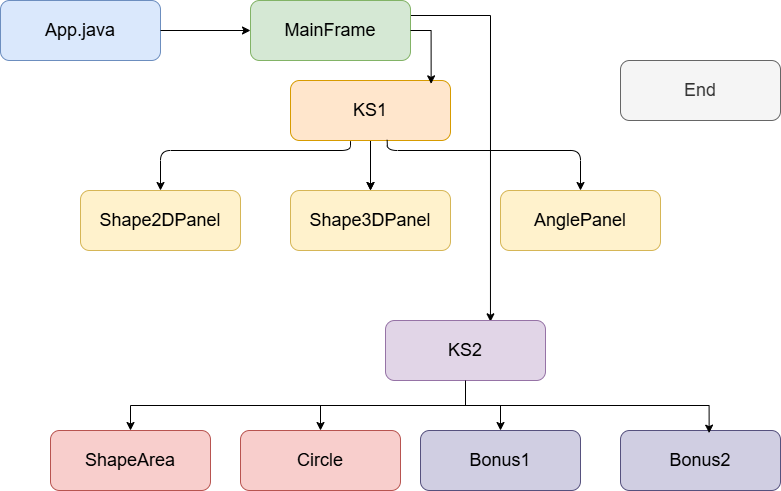

The diagram above was exported from draw.io. Its source (the exported page's mxGraphModel, read from the mxfile embedded in the PNG):
<mxGraphModel dx="946" dy="623" grid="1" gridSize="10" guides="1" tooltips="1" connect="1" arrows="1" fold="1" page="1" pageScale="1" pageWidth="850" pageHeight="1100" math="0" shadow="0">
  <root>
    <mxCell id="0" />
    <mxCell id="1" parent="0" />
    <mxCell id="2" value="App.java" style="rounded=1;whiteSpace=wrap;html=1;fillColor=#dae8fc;strokeColor=#6c8ebf;fontSize=18;" parent="1" vertex="1">
      <mxGeometry x="40" y="50" width="160" height="60" as="geometry" />
    </mxCell>
    <mxCell id="qd_P7ZeGCLa3GsDGzYZg-34" style="edgeStyle=orthogonalEdgeStyle;rounded=0;orthogonalLoop=1;jettySize=auto;html=1;exitX=1;exitY=0.25;exitDx=0;exitDy=0;entryX=0.656;entryY=0.022;entryDx=0;entryDy=0;entryPerimeter=0;" edge="1" parent="1" source="3" target="8">
      <mxGeometry relative="1" as="geometry">
        <mxPoint x="810" y="400" as="targetPoint" />
      </mxGeometry>
    </mxCell>
    <mxCell id="3" value="MainFrame" style="rounded=1;whiteSpace=wrap;html=1;fillColor=#d5e8d4;strokeColor=#82b366;fontSize=18;" parent="1" vertex="1">
      <mxGeometry x="290" y="50" width="160" height="60" as="geometry" />
    </mxCell>
    <mxCell id="qd_P7ZeGCLa3GsDGzYZg-31" value="" style="edgeStyle=orthogonalEdgeStyle;rounded=0;orthogonalLoop=1;jettySize=auto;html=1;" edge="1" parent="1" source="4" target="6">
      <mxGeometry relative="1" as="geometry" />
    </mxCell>
    <mxCell id="4" value="KS1" style="rounded=1;whiteSpace=wrap;html=1;fillColor=#ffe6cc;strokeColor=#d79b00;fontSize=18;" parent="1" vertex="1">
      <mxGeometry x="330" y="130" width="160" height="60" as="geometry" />
    </mxCell>
    <mxCell id="5" value="Shape2DPanel" style="rounded=1;whiteSpace=wrap;html=1;fillColor=#fff2cc;strokeColor=#d6b656;fontSize=18;" parent="1" vertex="1">
      <mxGeometry x="120" y="240" width="160" height="60" as="geometry" />
    </mxCell>
    <mxCell id="6" value="Shape3DPanel" style="rounded=1;whiteSpace=wrap;html=1;fillColor=#fff2cc;strokeColor=#d6b656;fontSize=18;" parent="1" vertex="1">
      <mxGeometry x="330" y="240" width="160" height="60" as="geometry" />
    </mxCell>
    <mxCell id="7" value="AnglePanel" style="rounded=1;whiteSpace=wrap;html=1;fillColor=#fff2cc;strokeColor=#d6b656;fontSize=18;" parent="1" vertex="1">
      <mxGeometry x="540" y="240" width="160" height="60" as="geometry" />
    </mxCell>
    <mxCell id="qd_P7ZeGCLa3GsDGzYZg-25" style="edgeStyle=orthogonalEdgeStyle;rounded=0;orthogonalLoop=1;jettySize=auto;html=1;exitX=0.5;exitY=1;exitDx=0;exitDy=0;entryX=0.5;entryY=0;entryDx=0;entryDy=0;" edge="1" parent="1" source="8" target="11">
      <mxGeometry relative="1" as="geometry" />
    </mxCell>
    <mxCell id="qd_P7ZeGCLa3GsDGzYZg-26" style="edgeStyle=orthogonalEdgeStyle;rounded=0;orthogonalLoop=1;jettySize=auto;html=1;exitX=0.5;exitY=1;exitDx=0;exitDy=0;entryX=0.5;entryY=0;entryDx=0;entryDy=0;" edge="1" parent="1" source="8" target="10">
      <mxGeometry relative="1" as="geometry" />
    </mxCell>
    <mxCell id="qd_P7ZeGCLa3GsDGzYZg-27" style="edgeStyle=orthogonalEdgeStyle;rounded=0;orthogonalLoop=1;jettySize=auto;html=1;exitX=0.5;exitY=1;exitDx=0;exitDy=0;entryX=0.5;entryY=0;entryDx=0;entryDy=0;" edge="1" parent="1" source="8" target="9">
      <mxGeometry relative="1" as="geometry" />
    </mxCell>
    <mxCell id="8" value="KS2" style="rounded=1;whiteSpace=wrap;html=1;fillColor=#e1d5e7;strokeColor=#9673a6;fontSize=18;" parent="1" vertex="1">
      <mxGeometry x="425" y="370" width="160" height="60" as="geometry" />
    </mxCell>
    <mxCell id="9" value="ShapeArea" style="rounded=1;whiteSpace=wrap;html=1;fillColor=#f8cecc;strokeColor=#b85450;fontSize=18;" parent="1" vertex="1">
      <mxGeometry x="90" y="480" width="160" height="60" as="geometry" />
    </mxCell>
    <mxCell id="10" value="Circle" style="rounded=1;whiteSpace=wrap;html=1;fillColor=#f8cecc;strokeColor=#b85450;fontSize=18;" parent="1" vertex="1">
      <mxGeometry x="280" y="480" width="160" height="60" as="geometry" />
    </mxCell>
    <mxCell id="11" value="Bonus1" style="rounded=1;whiteSpace=wrap;html=1;fillColor=#d0cee2;strokeColor=#56517e;fontSize=18;" parent="1" vertex="1">
      <mxGeometry x="460" y="480" width="160" height="60" as="geometry" />
    </mxCell>
    <mxCell id="12" value="End" style="rounded=1;whiteSpace=wrap;html=1;fillColor=#f5f5f5;strokeColor=#666666;fontColor=#333333;fontSize=18;" parent="1" vertex="1">
      <mxGeometry x="660" y="110" width="160" height="60" as="geometry" />
    </mxCell>
    <mxCell id="13" value="" style="endArrow=classic;html=1;exitX=1;exitY=0.5;exitDx=0;exitDy=0;entryX=0;entryY=0.5;entryDx=0;entryDy=0;" parent="1" source="2" target="3" edge="1">
      <mxGeometry width="50" height="50" relative="1" as="geometry">
        <mxPoint x="400" y="410" as="sourcePoint" />
        <mxPoint x="450" y="360" as="targetPoint" />
      </mxGeometry>
    </mxCell>
    <mxCell id="15" value="" style="endArrow=classic;html=1;exitX=0.375;exitY=1.011;exitDx=0;exitDy=0;entryX=0.5;entryY=0;entryDx=0;entryDy=0;exitPerimeter=0;" parent="1" source="4" target="5" edge="1">
      <mxGeometry width="50" height="50" relative="1" as="geometry">
        <mxPoint x="450" y="150" as="sourcePoint" />
        <mxPoint x="530" y="150" as="targetPoint" />
        <Array as="points">
          <mxPoint x="390" y="200" />
          <mxPoint x="200" y="200" />
        </Array>
      </mxGeometry>
    </mxCell>
    <mxCell id="16" value="" style="endArrow=classic;html=1;entryX=0.5;entryY=0;entryDx=0;entryDy=0;" parent="1" target="6" edge="1">
      <mxGeometry width="50" height="50" relative="1" as="geometry">
        <mxPoint x="410" y="200" as="sourcePoint" />
        <mxPoint x="200" y="240" as="targetPoint" />
        <Array as="points" />
      </mxGeometry>
    </mxCell>
    <mxCell id="17" value="" style="endArrow=classic;html=1;entryX=0.5;entryY=0;entryDx=0;entryDy=0;exitX=0.604;exitY=0.989;exitDx=0;exitDy=0;exitPerimeter=0;" parent="1" target="7" edge="1" source="4">
      <mxGeometry width="50" height="50" relative="1" as="geometry">
        <mxPoint x="620" y="200" as="sourcePoint" />
        <mxPoint x="410" y="240" as="targetPoint" />
        <Array as="points">
          <mxPoint x="427" y="200" />
          <mxPoint x="620" y="200" />
        </Array>
      </mxGeometry>
    </mxCell>
    <mxCell id="qd_P7ZeGCLa3GsDGzYZg-32" style="edgeStyle=orthogonalEdgeStyle;rounded=0;orthogonalLoop=1;jettySize=auto;html=1;exitX=1;exitY=0.5;exitDx=0;exitDy=0;entryX=0.879;entryY=0.056;entryDx=0;entryDy=0;entryPerimeter=0;" edge="1" parent="1" source="3" target="4">
      <mxGeometry relative="1" as="geometry" />
    </mxCell>
    <mxCell id="qd_P7ZeGCLa3GsDGzYZg-35" value="Bonus2" style="rounded=1;whiteSpace=wrap;html=1;fillColor=#d0cee2;strokeColor=#56517e;fontSize=18;" vertex="1" parent="1">
      <mxGeometry x="660" y="480" width="160" height="60" as="geometry" />
    </mxCell>
    <mxCell id="qd_P7ZeGCLa3GsDGzYZg-36" style="edgeStyle=orthogonalEdgeStyle;rounded=0;orthogonalLoop=1;jettySize=auto;html=1;exitX=0.5;exitY=1;exitDx=0;exitDy=0;entryX=0.554;entryY=0.044;entryDx=0;entryDy=0;entryPerimeter=0;" edge="1" parent="1" source="8" target="qd_P7ZeGCLa3GsDGzYZg-35">
      <mxGeometry relative="1" as="geometry" />
    </mxCell>
  </root>
</mxGraphModel>